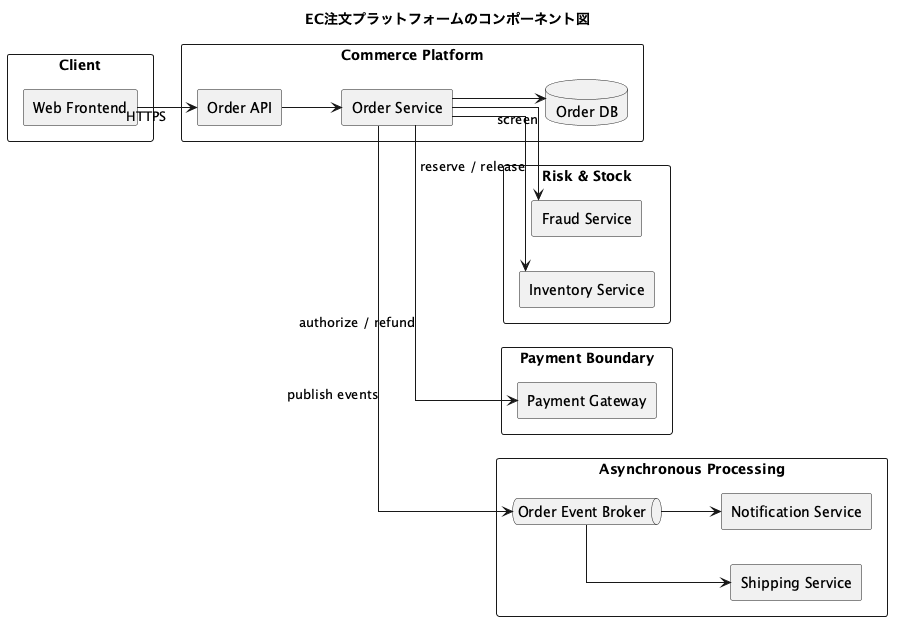

The diagram above was rendered by PlantUML. Its source (embedded in the PNG):
@startuml
title EC注文プラットフォームのコンポーネント図
left to right direction
skinparam componentStyle rectangle
skinparam linetype ortho

rectangle "Client" {
  [Web Frontend] as Web
}

rectangle "Commerce Platform" {
  [Order API] as API
  [Order Service] as Order
  database "Order DB" as DB
  API --> Order
  Order --> DB
}

rectangle "Risk & Stock" {
  [Inventory Service] as Inventory
  [Fraud Service] as Fraud
}

rectangle "Payment Boundary" {
  [Payment Gateway] as Payment
}

rectangle "Asynchronous Processing" {
  queue "Order Event Broker" as Broker
  [Shipping Service] as Shipping
  [Notification Service] as Notify
  Broker --> Shipping
  Broker --> Notify
}

Web --> API : HTTPS
Order --> Inventory : reserve / release
Order --> Fraud : screen
Order --> Payment : authorize / refund
Order --> Broker : publish events
@enduml